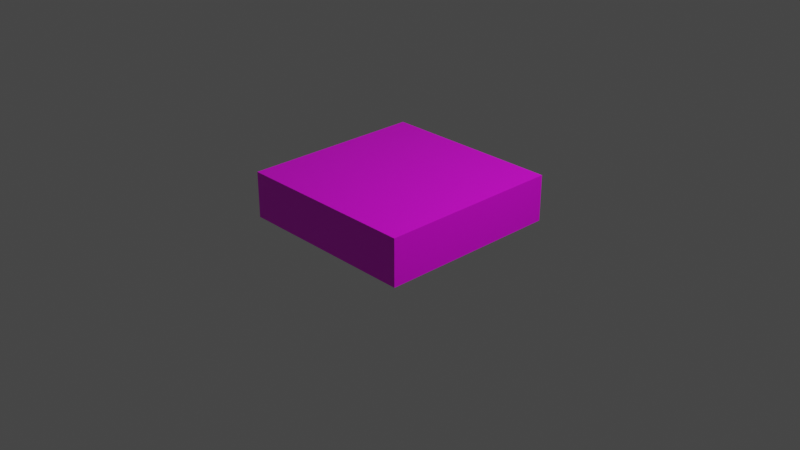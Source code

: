 # Source: casillaBlanca.blend  (saved by Blender 3.1.7; exported with 4.5.12 LTS)
import bpy
from mathutils import Matrix  # noqa: F401  (used for matrix-valued properties, if any)

bpy.ops.wm.read_factory_settings(use_empty=True)
scene = bpy.context.scene
scene.name = 'Scene'

# ---- collections
col_collection = bpy.data.collections.new('Collection'); scene.collection.children.link(col_collection)

# ---- images (referenced by path relative to the original .blend; pixels are not part of the script)
import os
ASSET_DIR = os.environ.get("B2B_ASSET_DIR", "")  # directory of the original .blend (textures are referenced by path, not embedded)
HERE = os.path.dirname(os.path.abspath(__file__))  # packed textures are extracted next to this script under _unpacked/

def load_image(name, relpath, width, height, colorspace="sRGB"):
    """Load a texture the original file referenced (path relative to the .blend, or extracted next to this script)."""
    p = next((c for c in (os.path.join(HERE, relpath), os.path.join(ASSET_DIR, relpath)) if relpath and os.path.exists(c)), "")
    if p:
        img = bpy.data.images.load(p, check_existing=True)
        img.name = name
    else:  # same state as the original file: an image datablock whose file is absent (Cycles renders it pink)
        img = bpy.data.images.new(name, width, height)
        img.source = "FILE"
        img.filepath = "//" + (relpath or name)
    img.colorspace_settings.name = colorspace
    return img
img_fichablanca = load_image('FichaBlanca', '', 1024, 1024, 'sRGB')

# ---- materials (node trees are filled in below, after node groups)
mat_material = bpy.data.materials.new('Material')
mat_material.alpha_threshold = 0.0
mat_material.use_transparent_shadow = False
mat_material.line_color = (0.0, 0.0, 0.0, 1.0)

# ---- material node trees
mat_material.use_nodes = True; mat_material.node_tree.nodes.clear()
_N = mat_material.node_tree.nodes; _L = mat_material.node_tree.links
n0 = _N.new('ShaderNodeOutputMaterial'); n0.name = 'Material Output'; n0.location = (300, 300)
n1 = _N.new('ShaderNodeBsdfPrincipled'); n1.name = 'Principled BSDF'; n1.location = (10, 300)
n1.distribution = 'GGX'
n1.subsurface_method = 'RANDOM_WALK_SKIN'
n1.inputs[2].default_value = 0.4
n1.inputs[3].default_value = 1.45
n1.inputs[27].default_value = (0.0, 0.0, 0.0, 1.0)
n1.inputs[28].default_value = 1.0
n2 = _N.new('ShaderNodeTexImage'); n2.name = 'Image Texture'; n2.location = (-280, 280)
n2.image = img_fichablanca
_L.new(n1.outputs[0], n0.inputs[0])
_L.new(n2.outputs[0], n1.inputs[0])
n0.is_active_output = True

# ---- world
world_world = bpy.data.worlds.new('World'); scene.world = world_world
world_world.use_nodes = True; world_world.node_tree.nodes.clear()
_N = world_world.node_tree.nodes; _L = world_world.node_tree.links
n0 = _N.new('ShaderNodeOutputWorld'); n0.name = 'World Output'; n0.location = (300, 300)
n1 = _N.new('ShaderNodeBackground'); n1.name = 'Background'; n1.location = (10, 300)
n1.inputs[0].default_value = (0.05088, 0.05088, 0.05088, 1.0)
_L.new(n1.outputs[0], n0.inputs[0])
n0.is_active_output = True
world_world.color = (0.05088, 0.05088, 0.05088)
world_world.use_sun_shadow = False
world_world.sun_shadow_jitter_overblur = 0.0

# ---- cameras
cam_camera = bpy.data.cameras.new('Camera')
cam_camera.clip_end = 100.0
cam_camera.ortho_scale = 7.314

# ---- lights
light_light = bpy.data.lights.new('Light', 'POINT')
light_light.transmission_factor = 0.0
light_light.energy = 1000.0
light_light.shadow_soft_size = 0.1
light_light.shadow_maximum_resolution = 0.006
light_light.use_absolute_resolution = True

# ---- meshes
me_casilla = bpy.data.meshes.new('Casilla')
me_casilla.from_pydata([(1.0, 1.0, 0.5), (1.0, 1.0, 0.0), (1.0, -1.0, 0.5), (1.0, -1.0, 0.0), (-1.0, 1.0, 0.5), (-1.0, 1.0, 0.0), (-1.0, -1.0, 0.5), (-1.0, -1.0, 0.0)], [], [(0, 4, 6, 2), (3, 2, 6, 7), (7, 6, 4, 5), (5, 1, 3, 7), (1, 0, 2, 3), (5, 4, 0, 1)])
_uv = me_casilla.uv_layers.new(name='UVMap')
_uv.uv.foreach_set('vector', [0.625, 0.5, 0.875, 0.5, 0.875, 0.75, 0.625, 0.75, 0.375, 0.75, 0.5, 0.75, 0.5, 1.0, 0.375, 1.0, 0.375, 0.0, 0.5, 0.0, 0.5, 0.25, 0.375, 0.25, 0.125, 0.5, 0.375, 0.5, 0.375, 0.75, 0.125, 0.75, 0.375, 0.5, 0.5, 0.5, 0.5, 0.75, 0.375, 0.75, 0.375, 0.25, 0.5, 0.25, 0.5, 0.5, 0.375, 0.5])
me_casilla.materials.append(mat_material)
me_casilla.use_remesh_preserve_volume = False
me_casilla.use_remesh_preserve_attributes = False
me_casilla.use_mirror_vertex_groups = False
me_casilla.use_paint_bone_selection = False
me_casilla.use_paint_mask = True
me_casilla.update()

# ---- objects
ob_casilla = bpy.data.objects.new('Casilla', me_casilla)
ob_light = bpy.data.objects.new('Light', light_light)
ob_camera = bpy.data.objects.new('Camera', cam_camera)

# ---- transforms, parenting, visibility, modifiers, constraints
ob_casilla.location = (0.0, 0.0, 0.0)
ob_casilla.lock_rotations_4d = False
ob_casilla.empty_display_type = 'ARROWS'
ob_casilla.lineart.crease_threshold = 0.0
ob_light.location = (4.076, 1.005, 5.904)
ob_light.rotation_euler = (0.6503, 0.05522, 1.866)
ob_light.lock_rotations_4d = False
ob_light.empty_display_type = 'ARROWS'
ob_light.color = (0.0, 0.0, 0.0, 0.0)
ob_light.lineart.crease_threshold = 0.0
ob_camera.location = (7.359, -6.926, 4.958)
ob_camera.rotation_euler = (1.109, 0.0, 0.8149)
ob_camera.lock_rotations_4d = False
ob_camera.empty_display_type = 'ARROWS'
ob_camera.color = (0.0, 0.0, 0.0, 0.0)
ob_camera.display_type = 'WIRE'
ob_camera.lineart.crease_threshold = 0.0

# ---- collection membership
col_collection.objects.link(ob_casilla)
col_collection.objects.link(ob_light)
col_collection.objects.link(ob_camera)

# ---- scene / render settings (as saved in the file)
scene.camera = ob_camera
scene.frame_start = 1; scene.frame_end = 250; scene.frame_set(1)
scene.render.engine = 'BLENDER_EEVEE_NEXT'
scene.cycles.sampling_pattern = 'TABULATED_SOBOL'
scene.cycles.use_light_tree = False
scene.view_settings.view_transform = 'Filmic'
bpy.context.view_layer.update()
